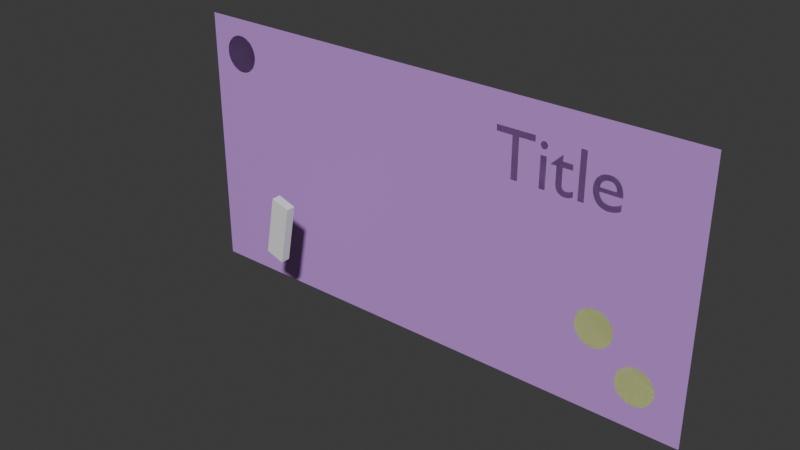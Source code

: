 # Source: prototype.blend  (saved by Blender 4.2.66; exported with 4.5.12 LTS)
import bpy
from mathutils import Matrix  # noqa: F401  (used for matrix-valued properties, if any)

bpy.ops.wm.read_factory_settings(use_empty=True)
scene = bpy.context.scene
scene.name = 'Scene'

# ---- collections
col_collection = bpy.data.collections.new('Collection'); scene.collection.children.link(col_collection)

# ---- materials (node trees are filled in below, after node groups)
mat_backgroundmaterial = bpy.data.materials.new('BackgroundMaterial')
mat_button = bpy.data.materials.new('Button')

# ---- material node trees
mat_backgroundmaterial.use_nodes = True; mat_backgroundmaterial.node_tree.nodes.clear()
_N = mat_backgroundmaterial.node_tree.nodes; _L = mat_backgroundmaterial.node_tree.links
n0 = _N.new('ShaderNodeBsdfPrincipled'); n0.name = 'Principled BSDF'; n0.location = (10, 300)
n0.inputs[0].default_value = (0.5709, 0.2758, 0.7876, 1.0)
n1 = _N.new('ShaderNodeOutputMaterial'); n1.name = 'Material Output'; n1.location = (300, 300)
_L.new(n0.outputs[0], n1.inputs[0])
n1.is_active_output = True
mat_button.use_nodes = True; mat_button.node_tree.nodes.clear()
_N = mat_button.node_tree.nodes; _L = mat_button.node_tree.links
n0 = _N.new('ShaderNodeBsdfPrincipled'); n0.name = 'Principled BSDF'; n0.location = (10, 300)
n0.inputs[0].default_value = (0.7359, 0.8014, 0.3315, 1.0)
n1 = _N.new('ShaderNodeOutputMaterial'); n1.name = 'Material Output'; n1.location = (300, 300)
_L.new(n0.outputs[0], n1.inputs[0])
n1.is_active_output = True

# ---- world
world_world = bpy.data.worlds.new('World'); scene.world = world_world
world_world.use_nodes = True; world_world.node_tree.nodes.clear()
_N = world_world.node_tree.nodes; _L = world_world.node_tree.links
n0 = _N.new('ShaderNodeOutputWorld'); n0.name = 'World Output'; n0.location = (300, 300)
n1 = _N.new('ShaderNodeBackground'); n1.name = 'Background'; n1.location = (10, 300)
n1.inputs[0].default_value = (0.05088, 0.05088, 0.05088, 1.0)
_L.new(n1.outputs[0], n0.inputs[0])
n0.is_active_output = True
world_world.color = (0.05088, 0.05088, 0.05088)
world_world.sun_shadow_jitter_overblur = 0.0

# ---- meshes
me_plane = bpy.data.meshes.new('Plane')
me_plane.from_pydata([(-4.0, 8.742e-08, -2.0), (4.0, 8.742e-08, -2.0), (-4.0, -8.742e-08, 2.0), (4.0, -8.742e-08, 2.0)], [], [(0, 1, 3, 2)])
_uv = me_plane.uv_layers.new(name='UVMap')
_uv.uv.foreach_set('vector', [0.0, 0.0, 1.0, 0.0, 1.0, 1.0, 0.0, 1.0])
me_plane.materials.append(mat_backgroundmaterial)
me_plane.update()
me_circle = bpy.data.meshes.new('Circle')
me_circle.from_pydata([(3.317, -1.219e-08, -1.097), (3.263, -1.196e-08, -1.103), (3.21, -1.127e-08, -1.119), (3.162, -1.014e-08, -1.144), (3.12, -8.623e-09, -1.179), (3.085, -6.775e-09, -1.221), (3.059, -4.667e-09, -1.269), (3.044, -2.379e-09, -1.322), (3.038, 0.0, -1.376), (3.044, 2.379e-09, -1.431), (3.059, 4.667e-09, -1.483), (3.085, 6.775e-09, -1.531), (3.12, 8.623e-09, -1.574), (3.162, 1.014e-08, -1.608), (3.21, 1.127e-08, -1.634), (3.263, 1.196e-08, -1.65), (3.317, 1.219e-08, -1.655), (3.372, 1.196e-08, -1.65), (3.424, 1.127e-08, -1.634), (3.472, 1.014e-08, -1.608), (3.514, 8.623e-09, -1.574), (3.549, 6.775e-09, -1.531), (3.575, 4.667e-09, -1.483), (3.591, 2.379e-09, -1.431), (3.596, 0.0, -1.376), (3.591, -2.379e-09, -1.322), (3.575, -4.667e-09, -1.269), (3.549, -6.775e-09, -1.221), (3.514, -8.623e-09, -1.179), (3.472, -1.014e-08, -1.144), (3.424, -1.127e-08, -1.119), (3.372, -1.196e-08, -1.103)], [], [(1, 2, 3, 4, 5, 6, 7, 8, 9, 10, 11, 12, 13, 14, 15, 16, 17, 18, 19, 20, 21, 22, 23, 24, 25, 26, 27, 28, 29, 30, 31, 0)])
_uv = me_circle.uv_layers.new(name='UVMap')
_uv.uv.foreach_set('vector', [0.0, 0.0, 0.0, 0.0, 0.0, 0.0, 0.0, 0.0, 0.0, 0.0, 0.0, 0.0, 0.0, 0.0, 0.0, 0.0, 0.0, 0.0, 0.0, 0.0, 0.0, 0.0, 0.0, 0.0, 0.0, 0.0, 0.0, 0.0, 0.0, 0.0, 0.0, 0.0, 0.0, 0.0, 0.0, 0.0, 0.0, 0.0, 0.0, 0.0, 0.0, 0.0, 0.0, 0.0, 0.0, 0.0, 0.0, 0.0, 0.0, 0.0, 0.0, 0.0, 0.0, 0.0, 0.0, 0.0, 0.0, 0.0, 0.0, 0.0, 0.0, 0.0, 0.0, 0.0])
me_circle.materials.append(mat_button)
me_circle.update()
me_circle_001 = bpy.data.meshes.new('Circle.001')
me_circle_001.from_pydata([(2.682, -1.219e-08, -0.4974), (2.628, -1.196e-08, -0.5027), (2.575, -1.127e-08, -0.5186), (2.527, -1.014e-08, -0.5444), (2.485, -8.623e-09, -0.5791), (2.45, -6.775e-09, -0.6214), (2.424, -4.667e-09, -0.6696), (2.408, -2.379e-09, -0.7219), (2.403, 0.0, -0.7764), (2.408, 2.379e-09, -0.8308), (2.424, 4.667e-09, -0.8831), (2.45, 6.775e-09, -0.9313), (2.485, 8.623e-09, -0.9736), (2.527, 1.014e-08, -1.008), (2.575, 1.127e-08, -1.034), (2.628, 1.196e-08, -1.05), (2.682, 1.219e-08, -1.055), (2.736, 1.196e-08, -1.05), (2.789, 1.127e-08, -1.034), (2.837, 1.014e-08, -1.008), (2.879, 8.623e-09, -0.9736), (2.914, 6.775e-09, -0.9313), (2.94, 4.667e-09, -0.8831), (2.956, 2.379e-09, -0.8308), (2.961, 0.0, -0.7764), (2.956, -2.379e-09, -0.7219), (2.94, -4.667e-09, -0.6696), (2.914, -6.775e-09, -0.6214), (2.879, -8.623e-09, -0.5791), (2.837, -1.014e-08, -0.5444), (2.789, -1.127e-08, -0.5186), (2.736, -1.196e-08, -0.5027)], [], [(1, 2, 3, 4, 5, 6, 7, 8, 9, 10, 11, 12, 13, 14, 15, 16, 17, 18, 19, 20, 21, 22, 23, 24, 25, 26, 27, 28, 29, 30, 31, 0)])
_uv = me_circle_001.uv_layers.new(name='UVMap')
_uv.uv.foreach_set('vector', [0.0, 0.0, 0.0, 0.0, 0.0, 0.0, 0.0, 0.0, 0.0, 0.0, 0.0, 0.0, 0.0, 0.0, 0.0, 0.0, 0.0, 0.0, 0.0, 0.0, 0.0, 0.0, 0.0, 0.0, 0.0, 0.0, 0.0, 0.0, 0.0, 0.0, 0.0, 0.0, 0.0, 0.0, 0.0, 0.0, 0.0, 0.0, 0.0, 0.0, 0.0, 0.0, 0.0, 0.0, 0.0, 0.0, 0.0, 0.0, 0.0, 0.0, 0.0, 0.0, 0.0, 0.0, 0.0, 0.0, 0.0, 0.0, 0.0, 0.0, 0.0, 0.0, 0.0, 0.0])
me_circle_001.materials.append(mat_button)
me_circle_001.update()
me_circle_002 = bpy.data.meshes.new('Circle.002')
me_circle_002.from_pydata([(-3.465, -1.219e-08, 1.747), (-3.52, -1.196e-08, 1.742), (-3.572, -1.127e-08, 1.726), (-3.62, -1.014e-08, 1.7), (-3.663, -8.623e-09, 1.665), (-3.697, -6.775e-09, 1.623), (-3.723, -4.667e-09, 1.575), (-3.739, -2.379e-09, 1.522), (-3.744, 0.0, 1.468), (-3.739, 2.379e-09, 1.414), (-3.723, 4.667e-09, 1.361), (-3.697, 6.775e-09, 1.313), (-3.663, 8.623e-09, 1.271), (-3.62, 1.014e-08, 1.236), (-3.572, 1.127e-08, 1.21), (-3.52, 1.196e-08, 1.194), (-3.465, 1.219e-08, 1.189), (-3.411, 1.196e-08, 1.194), (-3.359, 1.127e-08, 1.21), (-3.31, 1.014e-08, 1.236), (-3.268, 8.623e-09, 1.271), (-3.233, 6.775e-09, 1.313), (-3.208, 4.667e-09, 1.361), (-3.192, 2.379e-09, 1.414), (-3.186, 0.0, 1.468), (-3.192, -2.379e-09, 1.522), (-3.208, -4.667e-09, 1.575), (-3.233, -6.775e-09, 1.623), (-3.268, -8.623e-09, 1.665), (-3.31, -1.014e-08, 1.7), (-3.359, -1.127e-08, 1.726), (-3.411, -1.196e-08, 1.742)], [], [(1, 2, 3, 4, 5, 6, 7, 8, 9, 10, 11, 12, 13, 14, 15, 16, 17, 18, 19, 20, 21, 22, 23, 24, 25, 26, 27, 28, 29, 30, 31, 0)])
_uv = me_circle_002.uv_layers.new(name='UVMap')
_uv.uv.foreach_set('vector', [0.0, 0.0, 0.0, 0.0, 0.0, 0.0, 0.0, 0.0, 0.0, 0.0, 0.0, 0.0, 0.0, 0.0, 0.0, 0.0, 0.0, 0.0, 0.0, 0.0, 0.0, 0.0, 0.0, 0.0, 0.0, 0.0, 0.0, 0.0, 0.0, 0.0, 0.0, 0.0, 0.0, 0.0, 0.0, 0.0, 0.0, 0.0, 0.0, 0.0, 0.0, 0.0, 0.0, 0.0, 0.0, 0.0, 0.0, 0.0, 0.0, 0.0, 0.0, 0.0, 0.0, 0.0, 0.0, 0.0, 0.0, 0.0, 0.0, 0.0, 0.0, 0.0, 0.0, 0.0])
me_circle_002.materials.append(mat_button)
me_circle_002.update()
me_title = bpy.data.meshes.new('Title')
me_title.from_pydata([(2.904, -5.682e-09, 1.0), (2.891, -5.324e-09, 0.9921), (2.878, -4.992e-09, 0.9845), (2.866, -4.687e-09, 0.9775), (2.853, -4.41e-09, 0.9712), (2.84, -4.162e-09, 0.9655), (2.827, -3.945e-09, 0.9605), (2.814, -3.758e-09, 0.9563), (2.801, -3.604e-09, 0.9527), (2.787, -3.482e-09, 0.9499), (2.774, -3.394e-09, 0.9479), (2.761, -3.34e-09, 0.9467), (2.747, -3.322e-09, 0.9463), (2.727, -3.364e-09, 0.9472), (2.707, -3.489e-09, 0.9501), (2.69, -3.697e-09, 0.9549), (2.673, -3.987e-09, 0.9615), (2.658, -4.36e-09, 0.97), (2.645, -4.814e-09, 0.9804), (2.633, -5.349e-09, 0.9927), (2.623, -5.964e-09, 1.007), (2.614, -6.66e-09, 1.023), (2.607, -7.435e-09, 1.04), (2.601, -8.29e-09, 1.06), (2.596, -9.223e-09, 1.081), (2.912, -9.223e-09, 1.081), (2.911, -1.096e-08, 1.121), (2.906, -1.254e-08, 1.157), (2.899, -1.397e-08, 1.19), (2.888, -1.525e-08, 1.219), (2.875, -1.637e-08, 1.245), (2.86, -1.734e-08, 1.267), (2.841, -1.816e-08, 1.286), (2.821, -1.883e-08, 1.301), (2.798, -1.935e-08, 1.313), (2.773, -1.972e-08, 1.322), (2.746, -1.995e-08, 1.327), (2.717, -2.002e-08, 1.328), (2.687, -1.994e-08, 1.326), (2.659, -1.969e-08, 1.321), (2.632, -1.93e-08, 1.312), (2.608, -1.876e-08, 1.299), (2.586, -1.808e-08, 1.284), (2.566, -1.727e-08, 1.265), (2.549, -1.633e-08, 1.244), (2.534, -1.528e-08, 1.22), (2.523, -1.412e-08, 1.193), (2.514, -1.286e-08, 1.164), (2.509, -1.15e-08, 1.133), (2.507, -1.005e-08, 1.1), (2.509, -8.709e-09, 1.07), (2.514, -7.398e-09, 1.04), (2.522, -6.135e-09, 1.011), (2.533, -4.936e-09, 0.9832), (2.547, -3.818e-09, 0.9576), (2.564, -2.798e-09, 0.9343), (2.584, -1.89e-09, 0.9135), (2.607, -1.111e-09, 0.8957), (2.632, -4.767e-10, 0.8812), (2.661, -4.05e-12, 0.8704), (2.692, 2.914e-10, 0.8636), (2.725, 3.934e-10, 0.8613), (2.744, 3.779e-10, 0.8616), (2.761, 3.311e-10, 0.8627), (2.778, 2.527e-10, 0.8645), (2.794, 1.425e-10, 0.867), (2.809, 4.974e-14, 0.8703), (2.823, -1.748e-10, 0.8743), (2.837, -3.825e-10, 0.879), (2.851, -6.233e-10, 0.8845), (2.864, -8.975e-10, 0.8908), (2.878, -1.205e-09, 0.8979), (2.891, -1.547e-09, 0.9057), (2.904, -1.923e-09, 0.9143), (2.598, -1.18e-08, 1.14), (2.602, -1.255e-08, 1.157), (2.607, -1.324e-08, 1.173), (2.613, -1.387e-08, 1.188), (2.62, -1.444e-08, 1.201), (2.628, -1.495e-08, 1.212), (2.638, -1.539e-08, 1.222), (2.649, -1.577e-08, 1.231), (2.661, -1.609e-08, 1.238), (2.674, -1.633e-08, 1.244), (2.688, -1.651e-08, 1.248), (2.703, -1.662e-08, 1.25), (2.719, -1.665e-08, 1.251), (2.735, -1.662e-08, 1.25), (2.749, -1.65e-08, 1.248), (2.762, -1.631e-08, 1.244), (2.774, -1.606e-08, 1.238), (2.785, -1.573e-08, 1.23), (2.794, -1.534e-08, 1.221), (2.803, -1.489e-08, 1.211), (2.81, -1.438e-08, 1.199), (2.816, -1.381e-08, 1.186), (2.82, -1.319e-08, 1.172), (2.823, -1.252e-08, 1.157), (2.824, -1.18e-08, 1.14), (2.401, -2.981e-08, 1.552), (2.312, -2.981e-08, 1.552), (2.312, 0.0, 0.8703), (2.401, 0.0, 0.8703), (2.081, -2.369e-08, 1.412), (1.914, -1.657e-08, 1.249), (1.914, -1.613e-08, 1.239), (1.992, -1.613e-08, 1.239), (1.992, -5.77e-09, 1.002), (1.993, -4.905e-09, 0.9825), (1.997, -4.084e-09, 0.9637), (2.002, -3.313e-09, 0.9461), (2.009, -2.598e-09, 0.9297), (2.018, -1.946e-09, 0.9148), (2.029, -1.361e-09, 0.9014), (2.042, -8.493e-10, 0.8897), (2.057, -4.177e-10, 0.8798), (2.075, -7.172e-11, 0.8719), (2.094, 1.827e-10, 0.8661), (2.115, 3.398e-10, 0.8625), (2.138, 3.934e-10, 0.8613), (2.146, 3.818e-10, 0.8616), (2.154, 3.479e-10, 0.8623), (2.163, 2.93e-10, 0.8636), (2.172, 2.186e-10, 0.8653), (2.182, 1.259e-10, 0.8674), (2.192, 1.639e-11, 0.8699), (2.201, -1.086e-10, 0.8728), (2.211, -2.477e-10, 0.876), (2.221, -3.995e-10, 0.8794), (2.23, -5.628e-10, 0.8832), (2.238, -7.36e-10, 0.8871), (2.246, -9.179e-10, 0.8913), (2.246, -4.546e-09, 0.9743), (2.237, -4.316e-09, 0.969), (2.229, -4.105e-09, 0.9642), (2.22, -3.915e-09, 0.9599), (2.211, -3.745e-09, 0.956), (2.203, -3.594e-09, 0.9525), (2.194, -3.464e-09, 0.9495), (2.186, -3.354e-09, 0.947), (2.178, -3.264e-09, 0.945), (2.17, -3.194e-09, 0.9434), (2.162, -3.144e-09, 0.9422), (2.153, -3.114e-09, 0.9415), (2.145, -3.104e-09, 0.9413), (2.139, -3.118e-09, 0.9416), (2.132, -3.163e-09, 0.9426), (2.124, -3.242e-09, 0.9445), (2.117, -3.359e-09, 0.9471), (2.11, -3.518e-09, 0.9508), (2.104, -3.721e-09, 0.9554), (2.098, -3.972e-09, 0.9612), (2.092, -4.276e-09, 0.9681), (2.088, -4.634e-09, 0.9763), (2.084, -5.051e-09, 0.9859), (2.082, -5.531e-09, 0.9968), (2.081, -6.076e-09, 1.009), (2.081, -1.613e-08, 1.239), (2.223, -1.613e-08, 1.239), (2.223, -1.963e-08, 1.319), (2.081, -1.963e-08, 1.319), (1.858, -2.557e-08, 1.455), (1.858, -2.588e-08, 1.462), (1.857, -2.618e-08, 1.469), (1.854, -2.647e-08, 1.476), (1.851, -2.674e-08, 1.482), (1.847, -2.698e-08, 1.488), (1.843, -2.72e-08, 1.493), (1.838, -2.74e-08, 1.497), (1.832, -2.757e-08, 1.501), (1.826, -2.77e-08, 1.504), (1.819, -2.78e-08, 1.506), (1.813, -2.787e-08, 1.508), (1.805, -2.789e-08, 1.508), (1.798, -2.787e-08, 1.508), (1.791, -2.78e-08, 1.506), (1.785, -2.77e-08, 1.504), (1.779, -2.757e-08, 1.501), (1.773, -2.74e-08, 1.497), (1.768, -2.72e-08, 1.493), (1.764, -2.698e-08, 1.488), (1.76, -2.674e-08, 1.482), (1.757, -2.647e-08, 1.476), (1.754, -2.618e-08, 1.469), (1.753, -2.588e-08, 1.462), (1.752, -2.557e-08, 1.455), (1.753, -2.526e-08, 1.448), (1.754, -2.496e-08, 1.441), (1.757, -2.467e-08, 1.435), (1.76, -2.441e-08, 1.429), (1.764, -2.416e-08, 1.423), (1.768, -2.394e-08, 1.418), (1.773, -2.374e-08, 1.413), (1.779, -2.357e-08, 1.41), (1.785, -2.344e-08, 1.406), (1.791, -2.334e-08, 1.404), (1.798, -2.328e-08, 1.403), (1.805, -2.325e-08, 1.402), (1.813, -2.328e-08, 1.403), (1.819, -2.334e-08, 1.404), (1.826, -2.344e-08, 1.406), (1.832, -2.357e-08, 1.41), (1.838, -2.374e-08, 1.413), (1.843, -2.394e-08, 1.418), (1.847, -2.416e-08, 1.423), (1.851, -2.441e-08, 1.429), (1.854, -2.467e-08, 1.435), (1.857, -2.496e-08, 1.441), (1.858, -2.526e-08, 1.448), (1.849, -1.963e-08, 1.319), (1.76, -1.963e-08, 1.319), (1.76, 0.0, 0.8703), (1.849, 0.0, 0.8703), (1.678, -2.981e-08, 1.552), (1.108, -2.981e-08, 1.552), (1.108, -2.596e-08, 1.464), (1.344, -2.596e-08, 1.464), (1.344, 0.0, 0.8703), (1.442, 0.0, 0.8703), (1.442, -2.596e-08, 1.464), (1.678, -2.596e-08, 1.464)], [], [(38, 36, 37), (38, 35, 36), (39, 35, 38), (39, 34, 35), (40, 34, 39), (40, 33, 34), (41, 33, 40), (41, 32, 33), (42, 32, 41), (42, 31, 32), (43, 31, 42), (43, 30, 31), (44, 86, 43), (86, 30, 43), (44, 85, 86), (87, 30, 86), (44, 84, 85), (88, 30, 87), (44, 83, 84), (89, 30, 88), (89, 29, 30), (44, 82, 83), (45, 82, 44), (90, 29, 89), (45, 81, 82), (91, 29, 90), (45, 80, 81), (92, 29, 91), (45, 79, 80), (93, 29, 92), (46, 79, 45), (93, 28, 29), (46, 78, 79), (94, 28, 93), (46, 77, 78), (95, 28, 94), (47, 77, 46), (95, 27, 28), (47, 76, 77), (96, 27, 95), (47, 75, 76), (97, 27, 96), (48, 75, 47), (48, 74, 75), (97, 26, 27), (98, 26, 97), (48, 98, 74), (48, 26, 98), (49, 26, 48), (49, 25, 26), (50, 24, 49), (24, 25, 49), (50, 23, 24), (51, 23, 50), (51, 22, 23), (51, 21, 22), (52, 21, 51), (52, 20, 21), (53, 20, 52), (53, 19, 20), (1, 73, 0), (53, 18, 19), (2, 73, 1), (3, 73, 2), (54, 18, 53), (54, 17, 18), (4, 73, 3), (5, 73, 4), (54, 16, 17), (6, 73, 5), (54, 15, 16), (7, 73, 6), (55, 15, 54), (8, 73, 7), (55, 14, 15), (9, 73, 8), (55, 13, 14), (10, 73, 9), (11, 73, 10), (55, 12, 13), (12, 73, 11), (55, 73, 12), (56, 73, 55), (56, 72, 73), (57, 72, 56), (57, 71, 72), (57, 70, 71), (58, 70, 57), (58, 69, 70), (58, 68, 69), (59, 68, 58), (59, 67, 68), (59, 66, 67), (60, 66, 59), (60, 65, 66), (60, 64, 65), (60, 63, 64), (61, 63, 60), (61, 62, 63), (101, 99, 100), (101, 102, 99), (104, 160, 103), (104, 159, 160), (104, 158, 159), (105, 158, 104), (106, 158, 105), (107, 157, 106), (157, 158, 106), (107, 156, 157), (107, 155, 156), (108, 155, 107), (108, 154, 155), (108, 153, 154), (109, 153, 108), (109, 152, 153), (133, 131, 132), (134, 131, 133), (109, 151, 152), (135, 131, 134), (110, 151, 109), (110, 150, 151), (136, 131, 135), (137, 131, 136), (110, 149, 150), (138, 131, 137), (110, 148, 149), (139, 131, 138), (110, 147, 148), (140, 131, 139), (111, 147, 110), (141, 131, 140), (111, 146, 147), (142, 131, 141), (111, 145, 146), (143, 131, 142), (111, 144, 145), (144, 131, 143), (111, 131, 144), (112, 131, 111), (113, 131, 112), (114, 131, 113), (114, 130, 131), (115, 130, 114), (115, 129, 130), (115, 128, 129), (116, 128, 115), (116, 127, 128), (116, 126, 127), (116, 125, 126), (117, 125, 116), (117, 124, 125), (117, 123, 124), (118, 123, 117), (118, 122, 123), (118, 121, 122), (119, 121, 118), (119, 120, 121), (211, 209, 210), (211, 212, 209), (174, 172, 173), (174, 171, 172), (175, 171, 174), (175, 170, 171), (176, 170, 175), (176, 169, 170), (177, 169, 176), (177, 168, 169), (178, 168, 177), (178, 167, 168), (179, 167, 178), (179, 166, 167), (180, 166, 179), (180, 165, 166), (181, 165, 180), (181, 164, 165), (182, 164, 181), (182, 163, 164), (183, 163, 182), (183, 162, 163), (184, 162, 183), (184, 161, 162), (185, 161, 184), (186, 161, 185), (186, 208, 161), (186, 207, 208), (187, 207, 186), (187, 206, 207), (188, 206, 187), (188, 205, 206), (189, 205, 188), (189, 204, 205), (190, 204, 189), (190, 203, 204), (191, 203, 190), (191, 202, 203), (192, 202, 191), (192, 201, 202), (193, 201, 192), (193, 200, 201), (194, 200, 193), (194, 199, 200), (195, 199, 194), (195, 198, 199), (196, 198, 195), (196, 197, 198), (215, 213, 214), (215, 220, 213), (216, 220, 215), (217, 219, 216), (219, 220, 216), (217, 218, 219)])
_uv = me_title.uv_layers.new(name='UVMap')
_uv.uv.foreach_set('vector', [0.3878, 0.0, 0.3673, 0.0, 0.3776, 0.0, 0.3878, 0.0, 0.3571, 0.0, 0.3673, 0.0, 0.398, 0.0, 0.3571, 0.0, 0.3878, 0.0, 0.398, 0.0, 0.3469, 0.0, 0.3571, 0.0, 0.4082, 0.0, 0.3469, 0.0, 0.398, 0.0, 0.4082, 0.0, 0.3367, 0.0, 0.3469, 0.0, 0.4184, 0.0, 0.3367, 0.0, 0.4082, 0.0, 0.4184, 0.0, 0.3265, 0.0, 0.3367, 0.0, 0.4286, 0.0, 0.3265, 0.0, 0.4184, 0.0, 0.4286, 0.0, 0.3163, 0.0, 0.3265, 0.0, 0.4388, 0.0, 0.3163, 0.0, 0.4286, 0.0, 0.4388, 0.0, 0.3061, 0.0, 0.3163, 0.0, 0.449, 0.0, 0.8776, 0.0, 0.4388, 0.0, 0.8776, 0.0, 0.3061, 0.0, 0.4388, 0.0, 0.449, 0.0, 0.8673, 0.0, 0.8776, 0.0, 0.8878, 0.0, 0.3061, 0.0, 0.8776, 0.0, 0.449, 0.0, 0.8571, 0.0, 0.8673, 0.0, 0.898, 0.0, 0.3061, 0.0, 0.8878, 0.0, 0.449, 0.0, 0.8469, 0.0, 0.8571, 0.0, 0.9082, 0.0, 0.3061, 0.0, 0.898, 0.0, 0.9082, 0.0, 0.2959, 0.0, 0.3061, 0.0, 0.449, 0.0, 0.8367, 0.0, 0.8469, 0.0, 0.4592, 0.0, 0.8367, 0.0, 0.449, 0.0, 0.9184, 0.0, 0.2959, 0.0, 0.9082, 0.0, 0.4592, 0.0, 0.8265, 0.0, 0.8367, 0.0, 0.9286, 0.0, 0.2959, 0.0, 0.9184, 0.0, 0.4592, 0.0, 0.8163, 0.0, 0.8265, 0.0, 0.9388, 0.0, 0.2959, 0.0, 0.9286, 0.0, 0.4592, 0.0, 0.8061, 0.0, 0.8163, 0.0, 0.949, 0.0, 0.2959, 0.0, 0.9388, 0.0, 0.4694, 0.0, 0.8061, 0.0, 0.4592, 0.0, 0.949, 0.0, 0.2857, 0.0, 0.2959, 0.0, 0.4694, 0.0, 0.7959, 0.0, 0.8061, 0.0, 0.9592, 0.0, 0.2857, 0.0, 0.949, 0.0, 0.4694, 0.0, 0.7857, 0.0, 0.7959, 0.0, 0.9694, 0.0, 0.2857, 0.0, 0.9592, 0.0, 0.4796, 0.0, 0.7857, 0.0, 0.4694, 0.0, 0.9694, 0.0, 0.2755, 0.0, 0.2857, 0.0, 0.4796, 0.0, 0.7755, 0.0, 0.7857, 0.0, 0.9796, 0.0, 0.2755, 0.0, 0.9694, 0.0, 0.4796, 0.0, 0.7653, 0.0, 0.7755, 0.0, 0.9898, 0.0, 0.2755, 0.0, 0.9796, 0.0, 0.4898, 0.0, 0.7653, 0.0, 0.4796, 0.0, 0.4898, 0.0, 0.7551, 0.0, 0.7653, 0.0, 0.9898, 0.0, 0.2653, 0.0, 0.2755, 0.0, 1.0, 0.0, 0.2653, 0.0, 0.9898, 0.0, 0.4898, 0.0, 1.0, 0.0, 0.7551, 0.0, 0.4898, 0.0, 0.2653, 0.0, 1.0, 0.0, 0.5, 0.0, 0.2653, 0.0, 0.4898, 0.0, 0.5, 0.0, 0.2551, 0.0, 0.2653, 0.0, 0.5102, 0.0, 0.2449, 0.0, 0.5, 0.0, 0.2449, 0.0, 0.2551, 0.0, 0.5, 0.0, 0.5102, 0.0, 0.2347, 0.0, 0.2449, 0.0, 0.5204, 0.0, 0.2347, 0.0, 0.5102, 0.0, 0.5204, 0.0, 0.2245, 0.0, 0.2347, 0.0, 0.5204, 0.0, 0.2143, 0.0, 0.2245, 0.0, 0.5306, 0.0, 0.2143, 0.0, 0.5204, 0.0, 0.5306, 0.0, 0.2041, 0.0, 0.2143, 0.0, 0.5408, 0.0, 0.2041, 0.0, 0.5306, 0.0, 0.5408, 0.0, 0.1939, 0.0, 0.2041, 0.0, 0.0102, 0.0, 0.7449, 0.0, 0.0, 0.0, 0.5408, 0.0, 0.1837, 0.0, 0.1939, 0.0, 0.02041, 0.0, 0.7449, 0.0, 0.0102, 0.0, 0.03061, 0.0, 0.7449, 0.0, 0.02041, 0.0, 0.551, 0.0, 0.1837, 0.0, 0.5408, 0.0, 0.551, 0.0, 0.1735, 0.0, 0.1837, 0.0, 0.04082, 0.0, 0.7449, 0.0, 0.03061, 0.0, 0.05102, 0.0, 0.7449, 0.0, 0.04082, 0.0, 0.551, 0.0, 0.1633, 0.0, 0.1735, 0.0, 0.06122, 0.0, 0.7449, 0.0, 0.05102, 0.0, 0.551, 0.0, 0.1531, 0.0, 0.1633, 0.0, 0.07143, 0.0, 0.7449, 0.0, 0.06122, 0.0, 0.5612, 0.0, 0.1531, 0.0, 0.551, 0.0, 0.08163, 0.0, 0.7449, 0.0, 0.07143, 0.0, 0.5612, 0.0, 0.1429, 0.0, 0.1531, 0.0, 0.09184, 0.0, 0.7449, 0.0, 0.08163, 0.0, 0.5612, 0.0, 0.1327, 0.0, 0.1429, 0.0, 0.102, 0.0, 0.7449, 0.0, 0.09184, 0.0, 0.1122, 0.0, 0.7449, 0.0, 0.102, 0.0, 0.5612, 0.0, 0.1224, 0.0, 0.1327, 0.0, 0.1224, 0.0, 0.7449, 0.0, 0.1122, 0.0, 0.5612, 0.0, 0.7449, 0.0, 0.1224, 0.0, 0.5714, 0.0, 0.7449, 0.0, 0.5612, 0.0, 0.5714, 0.0, 0.7347, 0.0, 0.7449, 0.0, 0.5816, 0.0, 0.7347, 0.0, 0.5714, 0.0, 0.5816, 0.0, 0.7245, 0.0, 0.7347, 0.0, 0.5816, 0.0, 0.7143, 0.0, 0.7245, 0.0, 0.5918, 0.0, 0.7143, 0.0, 0.5816, 0.0, 0.5918, 0.0, 0.7041, 0.0, 0.7143, 0.0, 0.5918, 0.0, 0.6939, 0.0, 0.7041, 0.0, 0.602, 0.0, 0.6939, 0.0, 0.5918, 0.0, 0.602, 0.0, 0.6837, 0.0, 0.6939, 0.0, 0.602, 0.0, 0.6735, 0.0, 0.6837, 0.0, 0.6122, 0.0, 0.6735, 0.0, 0.602, 0.0, 0.6122, 0.0, 0.6633, 0.0, 0.6735, 0.0, 0.6122, 0.0, 0.6531, 0.0, 0.6633, 0.0, 0.6122, 0.0, 0.6429, 0.0, 0.6531, 0.0, 0.6224, 0.0, 0.6429, 0.0, 0.6122, 0.0, 0.6224, 0.0, 0.6327, 0.0, 0.6429, 0.0, 0.6667, 0.0, 0.0, 0.0, 0.3333, 0.0, 0.6667, 0.0, 1.0, 0.0, 0.0, 0.0, 0.01754, 0.0, 1.0, 0.0, 0.0, 0.0, 0.01754, 0.0, 0.9825, 0.0, 1.0, 0.0, 0.01754, 0.0, 0.9649, 0.0, 0.9825, 0.0, 0.03509, 0.0, 0.9649, 0.0, 0.01754, 0.0, 0.05263, 0.0, 0.9649, 0.0, 0.03509, 0.0, 0.07018, 0.0, 0.9474, 0.0, 0.05263, 0.0, 0.9474, 0.0, 0.9649, 0.0, 0.05263, 0.0, 0.07018, 0.0, 0.9298, 0.0, 0.9474, 0.0, 0.07018, 0.0, 0.9123, 0.0, 0.9298, 0.0, 0.08772, 0.0, 0.9123, 0.0, 0.07018, 0.0, 0.08772, 0.0, 0.8947, 0.0, 0.9123, 0.0, 0.08772, 0.0, 0.8772, 0.0, 0.8947, 0.0, 0.1053, 0.0, 0.8772, 0.0, 0.08772, 0.0, 0.1053, 0.0, 0.8596, 0.0, 0.8772, 0.0, 0.5263, 0.0, 0.4912, 0.0, 0.5088, 0.0, 0.5439, 0.0, 0.4912, 0.0, 0.5263, 0.0, 0.1053, 0.0, 0.8421, 0.0, 0.8596, 0.0, 0.5614, 0.0, 0.4912, 0.0, 0.5439, 0.0, 0.1228, 0.0, 0.8421, 0.0, 0.1053, 0.0, 0.1228, 0.0, 0.8246, 0.0, 0.8421, 0.0, 0.5789, 0.0, 0.4912, 0.0, 0.5614, 0.0, 0.5965, 0.0, 0.4912, 0.0, 0.5789, 0.0, 0.1228, 0.0, 0.807, 0.0, 0.8246, 0.0, 0.614, 0.0, 0.4912, 0.0, 0.5965, 0.0, 0.1228, 0.0, 0.7895, 0.0, 0.807, 0.0, 0.6316, 0.0, 0.4912, 0.0, 0.614, 0.0, 0.1228, 0.0, 0.7719, 0.0, 0.7895, 0.0, 0.6491, 0.0, 0.4912, 0.0, 0.6316, 0.0, 0.1404, 0.0, 0.7719, 0.0, 0.1228, 0.0, 0.6667, 0.0, 0.4912, 0.0, 0.6491, 0.0, 0.1404, 0.0, 0.7544, 0.0, 0.7719, 0.0, 0.6842, 0.0, 0.4912, 0.0, 0.6667, 0.0, 0.1404, 0.0, 0.7368, 0.0, 0.7544, 0.0, 0.7018, 0.0, 0.4912, 0.0, 0.6842, 0.0, 0.1404, 0.0, 0.7193, 0.0, 0.7368, 0.0, 0.7193, 0.0, 0.4912, 0.0, 0.7018, 0.0, 0.1404, 0.0, 0.4912, 0.0, 0.7193, 0.0, 0.1579, 0.0, 0.4912, 0.0, 0.1404, 0.0, 0.1754, 0.0, 0.4912, 0.0, 0.1579, 0.0, 0.193, 0.0, 0.4912, 0.0, 0.1754, 0.0, 0.193, 0.0, 0.4737, 0.0, 0.4912, 0.0, 0.2105, 0.0, 0.4737, 0.0, 0.193, 0.0, 0.2105, 0.0, 0.4561, 0.0, 0.4737, 0.0, 0.2105, 0.0, 0.4386, 0.0, 0.4561, 0.0, 0.2281, 0.0, 0.4386, 0.0, 0.2105, 0.0, 0.2281, 0.0, 0.4211, 0.0, 0.4386, 0.0, 0.2281, 0.0, 0.4035, 0.0, 0.4211, 0.0, 0.2281, 0.0, 0.386, 0.0, 0.4035, 0.0, 0.2456, 0.0, 0.386, 0.0, 0.2281, 0.0, 0.2456, 0.0, 0.3684, 0.0, 0.386, 0.0, 0.2456, 0.0, 0.3509, 0.0, 0.3684, 0.0, 0.2632, 0.0, 0.3509, 0.0, 0.2456, 0.0, 0.2632, 0.0, 0.3333, 0.0, 0.3509, 0.0, 0.2632, 0.0, 0.3158, 0.0, 0.3333, 0.0, 0.2807, 0.0, 0.3158, 0.0, 0.2632, 0.0, 0.2807, 0.0, 0.2982, 0.0, 0.3158, 0.0, 0.9804, 0.0, 0.9412, 0.0, 0.9608, 0.0, 0.9804, 0.0, 1.0, 0.0, 0.9412, 0.0, 0.2549, 0.0, 0.2157, 0.0, 0.2353, 0.0, 0.2549, 0.0, 0.1961, 0.0, 0.2157, 0.0, 0.2745, 0.0, 0.1961, 0.0, 0.2549, 0.0, 0.2745, 0.0, 0.1765, 0.0, 0.1961, 0.0, 0.2941, 0.0, 0.1765, 0.0, 0.2745, 0.0, 0.2941, 0.0, 0.1569, 0.0, 0.1765, 0.0, 0.3137, 0.0, 0.1569, 0.0, 0.2941, 0.0, 0.3137, 0.0, 0.1373, 0.0, 0.1569, 0.0, 0.3333, 0.0, 0.1373, 0.0, 0.3137, 0.0, 0.3333, 0.0, 0.1176, 0.0, 0.1373, 0.0, 0.3529, 0.0, 0.1176, 0.0, 0.3333, 0.0, 0.3529, 0.0, 0.09804, 0.0, 0.1176, 0.0, 0.3725, 0.0, 0.09804, 0.0, 0.3529, 0.0, 0.3725, 0.0, 0.07843, 0.0, 0.09804, 0.0, 0.3922, 0.0, 0.07843, 0.0, 0.3725, 0.0, 0.3922, 0.0, 0.05882, 0.0, 0.07843, 0.0, 0.4118, 0.0, 0.05882, 0.0, 0.3922, 0.0, 0.4118, 0.0, 0.03922, 0.0, 0.05882, 0.0, 0.4314, 0.0, 0.03922, 0.0, 0.4118, 0.0, 0.4314, 0.0, 0.01961, 0.0, 0.03922, 0.0, 0.451, 0.0, 0.01961, 0.0, 0.4314, 0.0, 0.451, 0.0, 0.0, 0.0, 0.01961, 0.0, 0.4706, 0.0, 0.0, 0.0, 0.451, 0.0, 0.4902, 0.0, 0.0, 0.0, 0.4706, 0.0, 0.4902, 0.0, 0.9216, 0.0, 0.0, 0.0, 0.4902, 0.0, 0.902, 0.0, 0.9216, 0.0, 0.5098, 0.0, 0.902, 0.0, 0.4902, 0.0, 0.5098, 0.0, 0.8824, 0.0, 0.902, 0.0, 0.5294, 0.0, 0.8824, 0.0, 0.5098, 0.0, 0.5294, 0.0, 0.8627, 0.0, 0.8824, 0.0, 0.549, 0.0, 0.8627, 0.0, 0.5294, 0.0, 0.549, 0.0, 0.8431, 0.0, 0.8627, 0.0, 0.5686, 0.0, 0.8431, 0.0, 0.549, 0.0, 0.5686, 0.0, 0.8235, 0.0, 0.8431, 0.0, 0.5882, 0.0, 0.8235, 0.0, 0.5686, 0.0, 0.5882, 0.0, 0.8039, 0.0, 0.8235, 0.0, 0.6078, 0.0, 0.8039, 0.0, 0.5882, 0.0, 0.6078, 0.0, 0.7843, 0.0, 0.8039, 0.0, 0.6275, 0.0, 0.7843, 0.0, 0.6078, 0.0, 0.6275, 0.0, 0.7647, 0.0, 0.7843, 0.0, 0.6471, 0.0, 0.7647, 0.0, 0.6275, 0.0, 0.6471, 0.0, 0.7451, 0.0, 0.7647, 0.0, 0.6667, 0.0, 0.7451, 0.0, 0.6471, 0.0, 0.6667, 0.0, 0.7255, 0.0, 0.7451, 0.0, 0.6863, 0.0, 0.7255, 0.0, 0.6667, 0.0, 0.6863, 0.0, 0.7059, 0.0, 0.7255, 0.0, 0.2857, 0.0, 0.0, 0.0, 0.1429, 0.0, 0.2857, 0.0, 1.0, 0.0, 0.0, 0.0, 0.4286, 0.0, 1.0, 0.0, 0.2857, 0.0, 0.5714, 0.0, 0.8571, 0.0, 0.4286, 0.0, 0.8571, 0.0, 1.0, 0.0, 0.4286, 0.0, 0.5714, 0.0, 0.7143, 0.0, 0.8571, 0.0])
me_title.auto_texspace = False
me_title.update()
me_cube_001 = bpy.data.meshes.new('Cube.001')
me_cube_001.from_pydata([(-0.4382, -4.474, -0.7849), (-0.287, -4.474, 0.5395), (-0.4382, -3.951, -0.7849), (-0.287, -3.951, 0.5395), (0.316, -4.474, -0.871), (0.4672, -4.474, 0.4534), (0.316, -3.951, -0.871), (0.4672, -3.951, 0.4534)], [], [(0, 1, 3, 2), (2, 3, 7, 6), (6, 7, 5, 4), (4, 5, 1, 0), (2, 6, 4, 0), (7, 3, 1, 5)])
_uv = me_cube_001.uv_layers.new(name='UVMap')
_uv.uv.foreach_set('vector', [0.375, 0.0, 0.625, 0.0, 0.625, 0.25, 0.375, 0.25, 0.375, 0.25, 0.625, 0.25, 0.625, 0.5, 0.375, 0.5, 0.375, 0.5, 0.625, 0.5, 0.625, 0.75, 0.375, 0.75, 0.375, 0.75, 0.625, 0.75, 0.625, 1.0, 0.375, 1.0, 0.125, 0.5, 0.375, 0.5, 0.375, 0.75, 0.125, 0.75, 0.625, 0.5, 0.875, 0.5, 0.875, 0.75, 0.625, 0.75])
me_cube_001.materials.append(None)
me_cube_001.update()

# ---- objects
ob_background = bpy.data.objects.new('Background', me_plane)
ob_circle = bpy.data.objects.new('Circle', me_circle)
ob_circle_001 = bpy.data.objects.new('Circle.001', me_circle_001)
ob_circle_002 = bpy.data.objects.new('Circle.002', me_circle_002)
ob_text = bpy.data.objects.new('Text', me_title)
ob_cube = bpy.data.objects.new('Cube', me_cube_001)

# ---- transforms, parenting, visibility, modifiers, constraints
ob_background.location = (0.0, 0.0, 0.0)
ob_circle.location = (0.0, 0.0, 0.0)
ob_circle_001.location = (0.0, 0.0, 0.0)
ob_circle_002.location = (0.0, 0.0, 0.0)
ob_text.location = (0.0, 0.0, 0.0)
ob_cube.location = (-1.773, 0.1053, -0.3567)
ob_cube.rotation_euler = (0.0, 0.1175, 0.0)
ob_cube.scale = (0.3795, 0.2617, 0.6665)

# ---- collection membership
col_collection.objects.link(ob_background)
col_collection.objects.link(ob_circle)
col_collection.objects.link(ob_circle_001)
col_collection.objects.link(ob_circle_002)
col_collection.objects.link(ob_text)
col_collection.objects.link(ob_cube)

# ---- scene / render settings (as saved in the file)
scene.frame_start = 1; scene.frame_end = 122; scene.frame_set(9)
scene.render.engine = 'BLENDER_EEVEE_NEXT'
bpy.context.view_layer.update()

# ---- added for rendering (the .blend has no active camera and no usable light): camera, sun
cam_auto = bpy.data.cameras.new('AutoCamera')
cam_auto.lens = 50.0
cam_auto.sensor_width = 36.0
cam_auto.clip_end = 1000.0
ob_auto_camera = bpy.data.objects.new('AutoCamera', cam_auto)
scene.collection.objects.link(ob_auto_camera)
ob_auto_camera.location = (8.33395, -10.5334, 6.66716)
ob_auto_camera.rotation_euler = (1.09748, -7.21219e-08, 0.694738)
scene.camera = ob_auto_camera
light_auto_sun = bpy.data.lights.new('AutoSun', 'SUN')
light_auto_sun.energy = 3.0
light_auto_sun.angle = 0.0523599
ob_auto_sun = bpy.data.objects.new('AutoSun', light_auto_sun)
scene.collection.objects.link(ob_auto_sun)
ob_auto_sun.rotation_euler = (0.872665, 0.174533, 0.523599)
bpy.context.view_layer.update()
